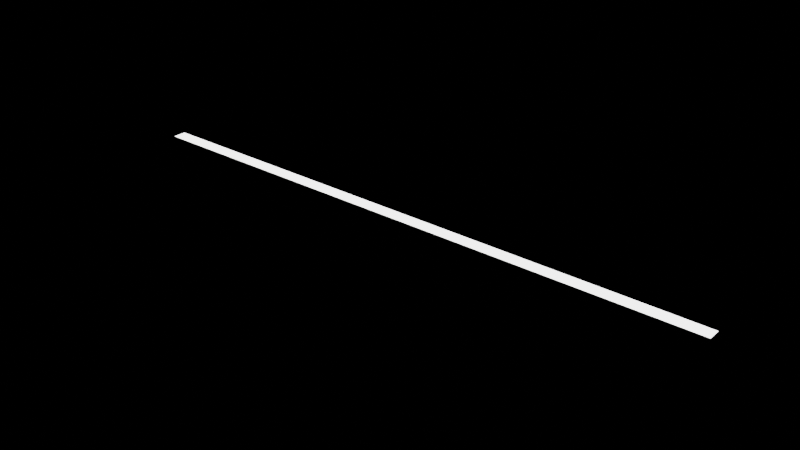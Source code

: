 # Source: Tube-light.blend  (saved by Blender 3.0.42; exported with 4.5.12 LTS)
import bpy
from mathutils import Matrix  # noqa: F401  (used for matrix-valued properties, if any)

bpy.ops.wm.read_factory_settings(use_empty=True)
scene = bpy.context.scene
scene.name = 'Scene'

# ---- materials (node trees are filled in below, after node groups)
mat_material_006 = bpy.data.materials.new('Material.006')
mat_material_006.use_transparent_shadow = False
mat_material_007 = bpy.data.materials.new('Material.007')
mat_material_007.use_transparent_shadow = False

# ---- material node trees
mat_material_006.use_nodes = True; mat_material_006.node_tree.nodes.clear()
_N = mat_material_006.node_tree.nodes; _L = mat_material_006.node_tree.links
n0 = _N.new('ShaderNodeOutputMaterial'); n0.name = 'Material Output'; n0.location = (300, 300)
n1 = _N.new('ShaderNodeEmission'); n1.name = 'Emission'; n1.location = (10, 300)
n1.inputs[1].default_value = 3.1
_L.new(n1.outputs[0], n0.inputs[0])
n0.is_active_output = True
mat_material_007.use_nodes = True; mat_material_007.node_tree.nodes.clear()
_N = mat_material_007.node_tree.nodes; _L = mat_material_007.node_tree.links
n0 = _N.new('ShaderNodeOutputMaterial'); n0.name = 'Material Output'; n0.location = (300, 300)
n1 = _N.new('ShaderNodeBsdfPrincipled'); n1.name = 'Principled BSDF'; n1.location = (10, 300)
n1.distribution = 'GGX'
n1.subsurface_method = 'BURLEY'
n1.inputs[0].default_value = (0.0, 0.0, 0.0, 1.0)
n1.inputs[3].default_value = 1.45
n1.inputs[27].default_value = (0.0, 0.0, 0.0, 1.0)
n1.inputs[28].default_value = 1.0
_L.new(n1.outputs[0], n0.inputs[0])
n0.is_active_output = True

# ---- world
world_world = bpy.data.worlds.new('World'); scene.world = world_world
world_world.use_nodes = True; world_world.node_tree.nodes.clear()
_N = world_world.node_tree.nodes; _L = world_world.node_tree.links
n0 = _N.new('ShaderNodeOutputWorld'); n0.name = 'World Output'; n0.location = (459, 366)
n1 = _N.new('ShaderNodeBackground'); n1.name = 'Background.002'; n1.location = (239, 370)
n1.inputs[0].default_value = (0.0, 0.0, 0.0, 1.0)
_L.new(n1.outputs[0], n0.inputs[0])
n0.is_active_output = True
world_world.color = (0.05088, 0.05088, 0.05088)
world_world.use_sun_shadow = False
world_world.sun_shadow_jitter_overblur = 0.0

# ---- lights
light_area_003 = bpy.data.lights.new('Area.003', 'AREA')
light_area_003.transmission_factor = 0.0
light_area_003.energy = 39.27
light_area_003.shadow_soft_size = 1.0
light_area_003.shadow_maximum_resolution = 0.006
light_area_003.use_absolute_resolution = True
light_area_003.size = 1.0
light_area_003.size_y = 1.0
light_area_004 = bpy.data.lights.new('Area.004', 'AREA')
light_area_004.transmission_factor = 0.0
light_area_004.energy = 7.854
light_area_004.shadow_soft_size = 1.0
light_area_004.shadow_maximum_resolution = 0.006
light_area_004.use_absolute_resolution = True
light_area_004.size = 1.0
light_area_004.size_y = 1.0
light_area_005 = bpy.data.lights.new('Area.005', 'AREA')
light_area_005.transmission_factor = 0.0
light_area_005.energy = 7.854
light_area_005.shadow_soft_size = 1.0
light_area_005.shadow_maximum_resolution = 0.006
light_area_005.use_absolute_resolution = True
light_area_005.size = 1.0
light_area_005.size_y = 1.0

# ---- meshes
me_cube = bpy.data.meshes.new('Cube')
me_cube.from_pydata([(5.183e-08, -1.116, -1.0), (5.183e-08, -1.116, 1.0), (1.452, 0.8318, 0.9577), (1.453, -1.116, -1.0), (1.452, 0.8318, -0.9577), (1.453, -1.116, 1.0), (5.183e-08, -0.7919, 0.9577), (5.183e-08, -0.7919, -0.9577), (1.452, -0.7919, 0.9577), (1.452, -0.7919, -0.9577), (1.453, -0.8333, 1.0), (1.453, -0.8332, 1.0), (1.453, -0.8333, -1.0), (1.453, -0.8332, -1.0), (5.183e-08, -0.8333, -1.0), (5.183e-08, -0.8029, -1.0), (5.183e-08, -0.8333, 1.0), (5.183e-08, -0.8029, 1.0), (1.451, -0.8037, 1.0), (1.451, -0.8037, -1.0), (1.471, -1.116, -1.0), (1.474, -1.073, -0.9344), (1.474, -1.073, 0.9344), (1.471, -1.116, 1.0), (1.474, 0.8009, -0.9344), (1.474, 0.8009, 0.9344), (1.474, -0.7976, -0.9344), (1.471, -0.8332, -1.0), (1.474, -0.7976, 0.9344), (1.471, -0.8332, 1.0), (5.183e-08, 0.8845, -0.9058), (5.183e-08, 0.7903, -1.0), (5.183e-08, 0.7903, 1.0), (5.183e-08, 0.8845, 0.9058), (1.453, 0.7903, 1.0), (1.453, 0.8845, 0.9058), (1.452, 0.8319, 0.9577), (1.451, 0.8845, 0.9058), (1.451, 0.7903, 1.0), (1.452, 0.8319, 0.9577), (1.451, 0.7903, -1.0), (1.451, 0.8845, -0.9058), (1.452, 0.8319, -0.9577), (1.453, 0.8845, -0.9058), (1.453, 0.7903, -1.0), (1.452, 0.8319, -0.9577), (1.471, 0.7903, -1.0), (1.471, 0.8845, -0.9058), (1.474, 0.8104, -0.9419), (1.471, 0.8845, 0.9058), (1.471, 0.7903, 1.0), (1.474, 0.8104, 0.9419), (-1.452, 0.8318, 0.9577), (-1.453, -1.116, -1.0), (-1.452, 0.8318, -0.9577), (-1.453, -1.116, 1.0), (-1.452, -0.7919, 0.9577), (-1.452, -0.7919, -0.9577), (-1.453, -0.8333, 1.0), (-1.453, -0.8332, 1.0), (-1.453, -0.8333, -1.0), (-1.453, -0.8332, -1.0), (-1.451, -0.8037, 1.0), (-1.451, -0.8037, -1.0), (-1.471, -1.116, -1.0), (-1.474, -1.073, -0.9344), (-1.474, -1.073, 0.9344), (-1.471, -1.116, 1.0), (-1.474, 0.8009, -0.9344), (-1.474, 0.8009, 0.9344), (-1.474, -0.7976, -0.9344), (-1.471, -0.8332, -1.0), (-1.474, -0.7976, 0.9344), (-1.471, -0.8332, 1.0), (-1.453, 0.7903, 1.0), (-1.453, 0.8845, 0.9058), (-1.452, 0.8319, 0.9577), (-1.451, 0.8845, 0.9058), (-1.451, 0.7903, 1.0), (-1.452, 0.8319, 0.9577), (-1.451, 0.7903, -1.0), (-1.451, 0.8845, -0.9058), (-1.452, 0.8319, -0.9577), (-1.453, 0.8845, -0.9058), (-1.453, 0.7903, -1.0), (-1.452, 0.8319, -0.9577), (-1.471, 0.7903, -1.0), (-1.471, 0.8845, -0.9058), (-1.474, 0.8104, -0.9419), (-1.471, 0.8845, 0.9058), (-1.471, 0.7903, 1.0), (-1.474, 0.8104, 0.9419)], [], [(50, 34, 11, 29), (29, 11, 10, 5, 23), (9, 13, 12), (8, 6, 16, 10), (3, 5, 1, 0), (13, 27, 20, 3, 12), (11, 8, 10), (7, 9, 12, 14), (40, 42, 4, 9, 7, 15, 19), (4, 45, 44, 13, 9), (4, 2, 36, 35, 43, 45), (42, 41, 37, 39, 2, 4), (44, 46, 27, 13), (27, 46, 48, 24, 26), (24, 25, 28, 26), (31, 40, 19, 15), (34, 36, 2, 8, 11), (43, 35, 49, 47), (2, 39, 38, 18, 17, 6, 8), (26, 28, 22, 21), (14, 12, 3, 0), (10, 16, 1, 5), (38, 32, 17, 18), (51, 50, 29, 28, 25), (25, 24, 48, 47, 49, 51), (29, 23, 22, 28), (20, 27, 26, 21), (20, 21, 22, 23, 5, 3), (34, 35, 36), (37, 38, 39), (40, 41, 42), (43, 44, 45), (46, 47, 48), (49, 50, 51), (32, 38, 37, 33), (30, 41, 40, 31), (46, 44, 43, 47), (34, 50, 49, 35), (30, 33, 37, 41), (90, 73, 59, 74), (73, 67, 55, 58, 59), (57, 60, 61), (56, 58, 16, 6), (53, 0, 1, 55), (61, 60, 53, 64, 71), (59, 58, 56), (7, 14, 60, 57), (80, 63, 15, 7, 57, 54, 82), (54, 57, 61, 84, 85), (54, 85, 83, 75, 76, 52), (82, 54, 52, 79, 77, 81), (84, 61, 71, 86), (71, 70, 68, 88, 86), (68, 70, 72, 69), (31, 15, 63, 80), (74, 59, 56, 52, 76), (83, 87, 89, 75), (52, 56, 6, 17, 62, 78, 79), (70, 65, 66, 72), (14, 0, 53, 60), (58, 55, 1, 16), (78, 62, 17, 32), (91, 69, 72, 73, 90), (69, 91, 89, 87, 88, 68), (73, 72, 66, 67), (64, 65, 70, 71), (64, 53, 55, 67, 66, 65), (74, 76, 75), (77, 79, 78), (80, 82, 81), (83, 85, 84), (86, 88, 87), (89, 91, 90), (32, 33, 77, 78), (30, 31, 80, 81), (86, 87, 83, 84), (74, 75, 89, 90), (30, 81, 77, 33)])
me_cube.polygons.foreach_set('material_index', [1, 1, 1, 1, 1, 1, 1, 1, 0, 1, 1, 0, 1, 1, 1, 0, 1, 1, 0, 1, 1, 1, 0, 1, 1, 1, 1, 1, 1, 0, 0, 1, 1, 1, 0, 0, 1, 1, 0, 1, 1, 1, 1, 1, 1, 1, 1, 0, 1, 1, 0, 1, 1, 1, 0, 1, 1, 0, 1, 1, 1, 0, 1, 1, 1, 1, 1, 1, 0, 0, 1, 1, 1, 0, 0, 1, 1, 0])
_uv = me_cube.uv_layers.new(name='UVMap')
_uv.uv.foreach_set('vector', [0.6252, 0.5116, 0.6261, 0.5107, 0.6272, 0.735, 0.6254, 0.735, 0.6254, 0.735, 0.6272, 0.735, 0.6272, 0.7351, 0.6272, 0.75, 0.6254, 0.75, 0.3728, 0.735, 0.3728, 0.735, 0.3728, 0.7351, 0.6272, 0.735, 0.75, 0.735, 0.75, 0.7351, 0.6272, 0.7351, 0.375, 0.7522, 0.625, 0.7522, 0.625, 0.875, 0.375, 0.875, 0.3728, 0.735, 0.3746, 0.735, 0.3746, 0.75, 0.3728, 0.75, 0.3728, 0.7351, 0.6272, 0.735, 0.6272, 0.735, 0.6272, 0.7351, 0.25, 0.735, 0.3728, 0.735, 0.3728, 0.7351, 0.25, 0.7351, 0.3738, 0.5108, 0.3728, 0.5, 0.3728, 0.5, 0.3728, 0.735, 0.25, 0.735, 0.25, 0.7348, 0.3728, 0.7349, 0.3728, 0.5, 0.3728, 0.5, 0.3739, 0.5107, 0.3728, 0.735, 0.3728, 0.735, 0.375, 0.4978, 0.625, 0.4978, 0.625, 0.4978, 0.6142, 0.4989, 0.3858, 0.4989, 0.375, 0.4978, 0.375, 0.4978, 0.3857, 0.4988, 0.6143, 0.4988, 0.625, 0.4978, 0.625, 0.4978, 0.375, 0.4978, 0.3739, 0.5107, 0.3748, 0.5116, 0.3746, 0.735, 0.3728, 0.735, 0.3746, 0.735, 0.3748, 0.5116, 0.3755, 0.5005, 0.3756, 0.5006, 0.3756, 0.735, 0.3756, 0.5006, 0.6244, 0.5006, 0.6244, 0.735, 0.3756, 0.735, 0.25, 0.512, 0.3738, 0.5108, 0.3728, 0.7349, 0.25, 0.7348, 0.6261, 0.5107, 0.6272, 0.5, 0.6272, 0.5, 0.6272, 0.735, 0.6272, 0.735, 0.3858, 0.4989, 0.6142, 0.4989, 0.6134, 0.4998, 0.3866, 0.4998, 0.6272, 0.5, 0.6272, 0.5, 0.6262, 0.5108, 0.6272, 0.7349, 0.75, 0.7348, 0.75, 0.735, 0.6272, 0.735, 0.3756, 0.735, 0.6244, 0.735, 0.6244, 0.75, 0.3756, 0.75, 0.25, 0.7351, 0.3728, 0.7351, 0.3728, 0.75, 0.25, 0.75, 0.6272, 0.7351, 0.75, 0.7351, 0.75, 0.75, 0.6272, 0.75, 0.6262, 0.5108, 0.75, 0.512, 0.75, 0.7348, 0.6272, 0.7349, 0.6245, 0.5005, 0.6252, 0.5116, 0.6254, 0.735, 0.6244, 0.735, 0.6244, 0.5006, 0.6244, 0.5006, 0.3756, 0.5006, 0.3755, 0.5005, 0.3866, 0.4998, 0.6134, 0.4998, 0.6245, 0.5005, 0.6254, 0.735, 0.6254, 0.75, 0.6244, 0.75, 0.6244, 0.735, 0.3746, 0.75, 0.3746, 0.735, 0.3756, 0.735, 0.3756, 0.75, 0.375, 0.7504, 0.3756, 0.75, 0.6244, 0.75, 0.625, 0.7504, 0.625, 0.7522, 0.375, 0.7522, 0.6261, 0.5107, 0.6261, 0.4989, 0.625, 0.4978, 0.6281, 0.4874, 0.6262, 0.5108, 0.6272, 0.5, 0.3738, 0.5108, 0.3729, 0.4999, 0.3728, 0.5, 0.3858, 0.4989, 0.3739, 0.4989, 0.3728, 0.5, 0.3748, 0.5116, 0.3748, 0.4998, 0.3755, 0.5005, 0.6134, 0.4998, 0.6252, 0.4998, 0.6245, 0.5005, 0.625, 0.375, 0.6262, 0.4988, 0.6143, 0.4988, 0.6132, 0.375, 0.25, 0.5, 0.3738, 0.4988, 0.3738, 0.5108, 0.25, 0.512, 0.3748, 0.5116, 0.3739, 0.5107, 0.3858, 0.4989, 0.3866, 0.4998, 0.6261, 0.5107, 0.6252, 0.5116, 0.6134, 0.4998, 0.6142, 0.4989, 0.3868, 0.375, 0.6132, 0.375, 0.6143, 0.4988, 0.3857, 0.4988, 0.6252, 0.5116, 0.6254, 0.735, 0.6272, 0.735, 0.6261, 0.5107, 0.6254, 0.735, 0.6254, 0.75, 0.6272, 0.75, 0.6272, 0.7351, 0.6272, 0.735, 0.3728, 0.735, 0.3728, 0.7351, 0.3728, 0.735, 0.6272, 0.735, 0.6272, 0.7351, 0.75, 0.7351, 0.75, 0.735, 0.375, 0.7522, 0.375, 0.875, 0.625, 0.875, 0.625, 0.7522, 0.3728, 0.735, 0.3728, 0.7351, 0.3728, 0.75, 0.3746, 0.75, 0.3746, 0.735, 0.6272, 0.735, 0.6272, 0.7351, 0.6272, 0.735, 0.25, 0.735, 0.25, 0.7351, 0.3728, 0.7351, 0.3728, 0.735, 0.3738, 0.5108, 0.3728, 0.7349, 0.25, 0.7348, 0.25, 0.735, 0.3728, 0.735, 0.3728, 0.5, 0.3728, 0.5, 0.3728, 0.5, 0.3728, 0.735, 0.3728, 0.735, 0.3739, 0.5107, 0.3728, 0.5, 0.375, 0.4978, 0.375, 0.4978, 0.3858, 0.4989, 0.6142, 0.4989, 0.625, 0.4978, 0.625, 0.4978, 0.375, 0.4978, 0.375, 0.4978, 0.625, 0.4978, 0.625, 0.4978, 0.6143, 0.4988, 0.3857, 0.4988, 0.3739, 0.5107, 0.3728, 0.735, 0.3746, 0.735, 0.3748, 0.5116, 0.3746, 0.735, 0.3756, 0.735, 0.3756, 0.5006, 0.3755, 0.5005, 0.3748, 0.5116, 0.3756, 0.5006, 0.3756, 0.735, 0.6244, 0.735, 0.6244, 0.5006, 0.25, 0.512, 0.25, 0.7348, 0.3728, 0.7349, 0.3738, 0.5108, 0.6261, 0.5107, 0.6272, 0.735, 0.6272, 0.735, 0.6272, 0.5, 0.6272, 0.5, 0.3858, 0.4989, 0.3866, 0.4998, 0.6134, 0.4998, 0.6142, 0.4989, 0.6272, 0.5, 0.6272, 0.735, 0.75, 0.735, 0.75, 0.7348, 0.6272, 0.7349, 0.6262, 0.5108, 0.6272, 0.5, 0.3756, 0.735, 0.3756, 0.75, 0.6244, 0.75, 0.6244, 0.735, 0.25, 0.7351, 0.25, 0.75, 0.3728, 0.75, 0.3728, 0.7351, 0.6272, 0.7351, 0.6272, 0.75, 0.75, 0.75, 0.75, 0.7351, 0.6262, 0.5108, 0.6272, 0.7349, 0.75, 0.7348, 0.75, 0.512, 0.6245, 0.5005, 0.6244, 0.5006, 0.6244, 0.735, 0.6254, 0.735, 0.6252, 0.5116, 0.6244, 0.5006, 0.6245, 0.5005, 0.6134, 0.4998, 0.3866, 0.4998, 0.3755, 0.5005, 0.3756, 0.5006, 0.6254, 0.735, 0.6244, 0.735, 0.6244, 0.75, 0.6254, 0.75, 0.3746, 0.75, 0.3756, 0.75, 0.3756, 0.735, 0.3746, 0.735, 0.375, 0.7504, 0.375, 0.7522, 0.625, 0.7522, 0.625, 0.7504, 0.6244, 0.75, 0.3756, 0.75, 0.6261, 0.5107, 0.625, 0.4978, 0.6261, 0.4989, 0.6281, 0.4874, 0.6272, 0.5, 0.6262, 0.5108, 0.3738, 0.5108, 0.3728, 0.5, 0.3729, 0.4999, 0.3858, 0.4989, 0.3728, 0.5, 0.3739, 0.4989, 0.3748, 0.5116, 0.3755, 0.5005, 0.3748, 0.4998, 0.6134, 0.4998, 0.6245, 0.5005, 0.6252, 0.4998, 0.625, 0.375, 0.6132, 0.375, 0.6143, 0.4988, 0.6262, 0.4988, 0.25, 0.5, 0.25, 0.512, 0.3738, 0.5108, 0.3738, 0.4988, 0.3748, 0.5116, 0.3866, 0.4998, 0.3858, 0.4989, 0.3739, 0.5107, 0.6261, 0.5107, 0.6142, 0.4989, 0.6134, 0.4998, 0.6252, 0.5116, 0.3868, 0.375, 0.3857, 0.4988, 0.6143, 0.4988, 0.6132, 0.375])
me_cube.materials.append(mat_material_006)
me_cube.materials.append(mat_material_007)
me_cube.use_remesh_fix_poles = True
me_cube.use_remesh_preserve_attributes = False
me_cube.use_mirror_vertex_groups = False
me_cube.update()

# ---- objects
ob_cube_005 = bpy.data.objects.new('Cube.005', me_cube)
ob_area = bpy.data.objects.new('Area', light_area_003)
ob_area_001 = bpy.data.objects.new('Area.001', light_area_004)
ob_area_002 = bpy.data.objects.new('Area.002', light_area_005)

# ---- transforms, parenting, visibility, modifiers, constraints
ob_cube_005.location = (0.0, 0.0, 0.0)
ob_cube_005.scale = (0.5705, 0.02251, 0.02064)
ob_cube_005.lineart.crease_threshold = 0.0
ob_area.parent = ob_cube_005
ob_area.matrix_parent_inverse = Matrix(((1.753, -0.0, -0.0, -2.218), (-0.0, 44.42, 0.0, 88.71), (-0.0, -0.0, 48.45, -79.18), (-0.0, 0.0, -0.0, 1.0)))
ob_area.location = (1.26, -1.977, 1.634)
ob_area.rotation_euler = (1.571, -0.0, 0.0)
ob_area.scale = (1.68, -0.03755, 1.0)
ob_area_001.parent = ob_cube_005
ob_area_001.matrix_parent_inverse = Matrix(((1.753, -0.0, -0.0, -2.218), (-0.0, 44.42, 0.0, 88.71), (-0.0, -0.0, 48.45, -79.18), (-0.0, 0.0, -0.0, 1.0)))
ob_area_001.location = (1.26, -1.998, 1.655)
ob_area_001.rotation_euler = (3.142, -0.0, 0.0)
ob_area_001.scale = (1.68, -0.03755, 1.0)
ob_area_002.parent = ob_cube_005
ob_area_002.matrix_parent_inverse = Matrix(((1.753, -0.0, -0.0, -2.218), (-0.0, 44.42, 0.0, 88.71), (-0.0, -0.0, 48.45, -79.18), (-0.0, 0.0, -0.0, 1.0)))
ob_area_002.location = (1.26, -1.998, 1.613)
ob_area_002.scale = (1.68, -0.03755, 1.0)

# ---- collection membership
scene.collection.objects.link(ob_cube_005)
scene.collection.objects.link(ob_area)
scene.collection.objects.link(ob_area_001)
scene.collection.objects.link(ob_area_002)

# ---- scene / render settings (as saved in the file)
scene.frame_start = 1; scene.frame_end = 250; scene.frame_set(0)
scene.render.engine = 'BLENDER_EEVEE_NEXT'
scene.render.image_settings.color_mode = 'RGB'
scene.render.image_settings.color_depth = '16'
scene.render.use_crop_to_border = True
scene.cycles.use_denoising = False
scene.cycles.samples = 128
scene.cycles.sampling_pattern = 'TABULATED_SOBOL'
scene.cycles.use_adaptive_sampling = False
scene.cycles.use_light_tree = False
scene.eevee.taa_render_samples = 128
scene.eevee.gtao_quality = 0.0
scene.eevee.fast_gi_quality = 0.0
scene.eevee.use_raytracing = True
scene.view_settings.view_transform = 'Filmic'
bpy.context.view_layer.update()

# ---- added for rendering (the .blend has no active camera): camera
cam_auto = bpy.data.cameras.new('AutoCamera')
cam_auto.lens = 50.0
cam_auto.sensor_width = 36.0
cam_auto.clip_end = 1000.0
ob_auto_camera = bpy.data.objects.new('AutoCamera', cam_auto)
scene.collection.objects.link(ob_auto_camera)
ob_auto_camera.location = (1.55766, -1.87179, 1.24612)
ob_auto_camera.rotation_euler = (1.09748, -7.21219e-08, 0.694738)
scene.camera = ob_auto_camera
bpy.context.view_layer.update()
